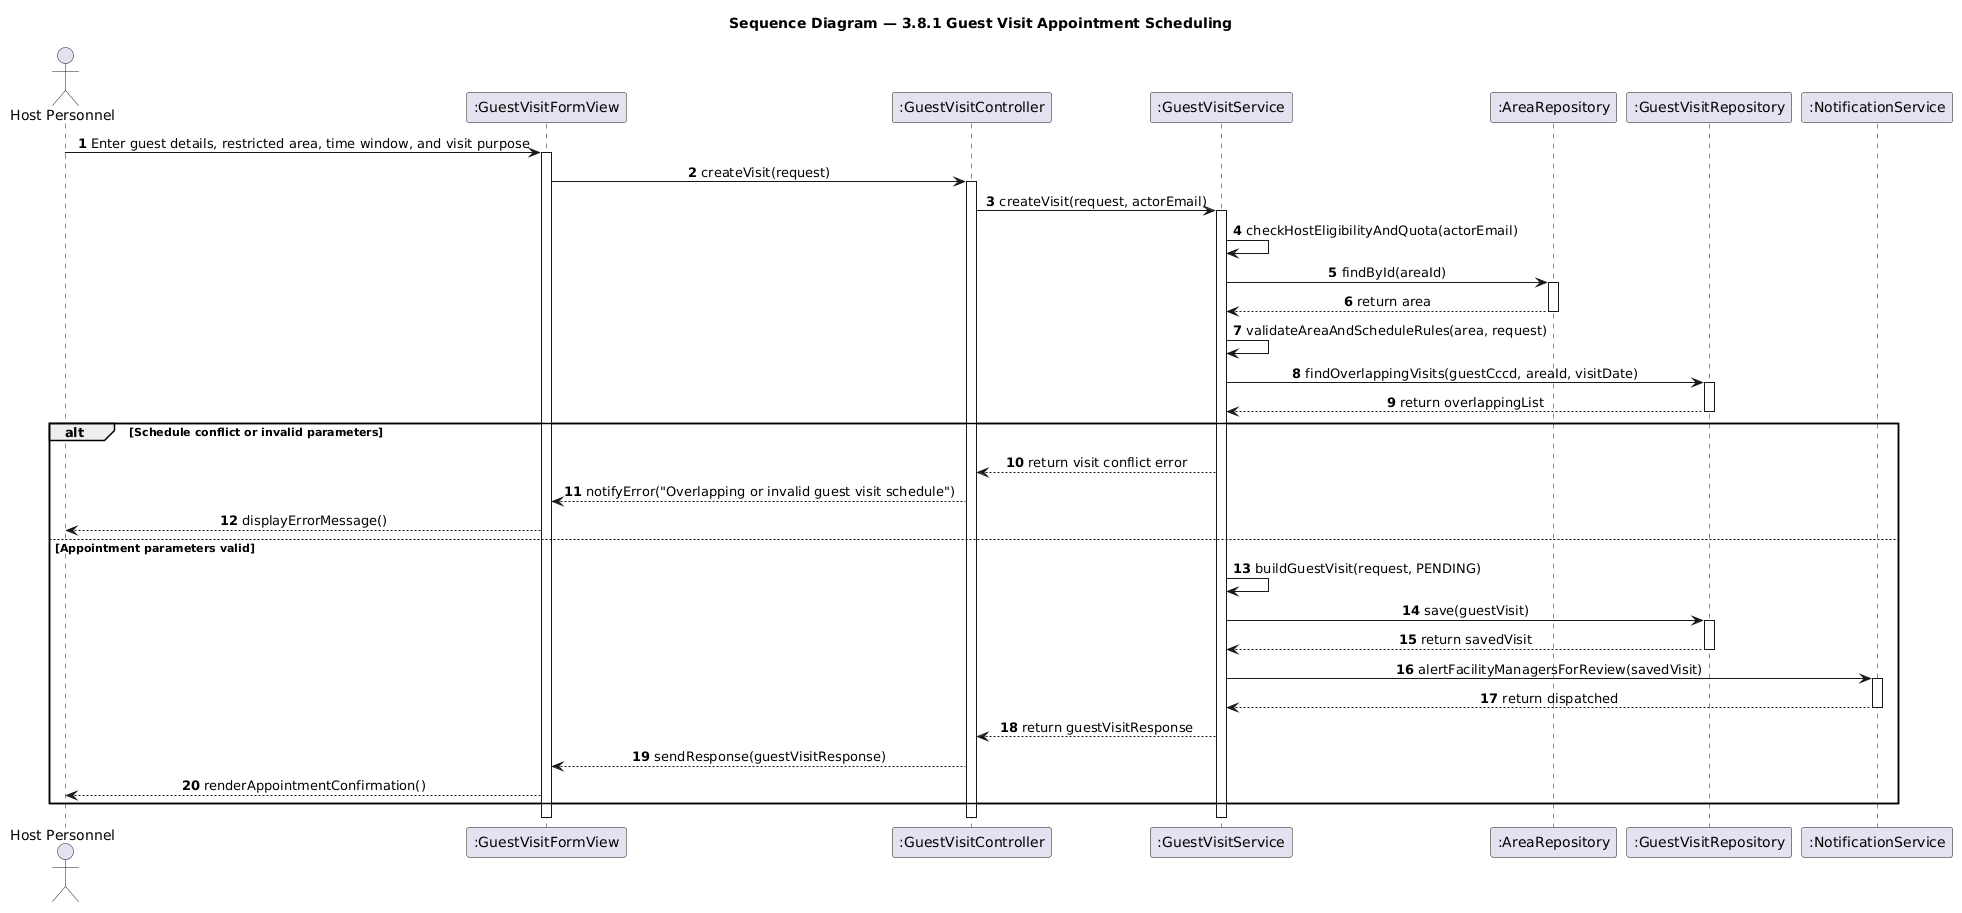

The diagram above was rendered by PlantUML. Its source (embedded in the PNG):
@startuml
skinparam shadowing false
skinparam sequenceMessageAlign center
autonumber

title Sequence Diagram — 3.8.1 Guest Visit Appointment Scheduling

actor "Host Personnel" as Host
participant ":GuestVisitFormView" as View
participant ":GuestVisitController" as Controller
participant ":GuestVisitService" as Service
participant ":AreaRepository" as AreaRepo
participant ":GuestVisitRepository" as VisitRepo
participant ":NotificationService" as Notif

Host -> View : Enter guest details, restricted area, time window, and visit purpose
activate View
View -> Controller : createVisit(request)
activate Controller
Controller -> Service : createVisit(request, actorEmail)
activate Service

Service -> Service : checkHostEligibilityAndQuota(actorEmail)
Service -> AreaRepo : findById(areaId)
activate AreaRepo
AreaRepo --> Service : return area
deactivate AreaRepo

Service -> Service : validateAreaAndScheduleRules(area, request)
Service -> VisitRepo : findOverlappingVisits(guestCccd, areaId, visitDate)
activate VisitRepo
VisitRepo --> Service : return overlappingList
deactivate VisitRepo

alt Schedule conflict or invalid parameters
    Service --> Controller : return visit conflict error
    Controller --> View : notifyError("Overlapping or invalid guest visit schedule")
    View --> Host : displayErrorMessage()
else Appointment parameters valid
    Service -> Service : buildGuestVisit(request, PENDING)
    Service -> VisitRepo : save(guestVisit)
    activate VisitRepo
    VisitRepo --> Service : return savedVisit
    deactivate VisitRepo
    Service -> Notif : alertFacilityManagersForReview(savedVisit)
    activate Notif
    Notif --> Service : return dispatched
    deactivate Notif
    Service --> Controller : return guestVisitResponse
    Controller --> View : sendResponse(guestVisitResponse)
    View --> Host : renderAppointmentConfirmation()
end
deactivate Service
deactivate Controller
deactivate View
@enduml